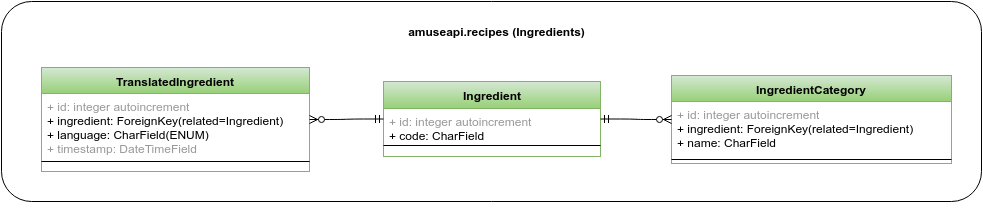

The diagram above was exported from draw.io. Its source (the exported page's mxGraphModel, read from the mxfile embedded in the PNG):
<mxGraphModel dx="880" dy="447" grid="1" gridSize="10" guides="1" tooltips="1" connect="1" arrows="1" fold="1" page="1" pageScale="1" pageWidth="826" pageHeight="1169" background="#ffffff" math="0" shadow="0">
  <root>
    <mxCell id="0" />
    <mxCell id="1" parent="0" />
    <mxCell id="29" value="" style="rounded=1;whiteSpace=wrap;html=1;fontSize=12;align=left;" vertex="1" parent="1">
      <mxGeometry y="330" width="980" height="200" as="geometry" />
    </mxCell>
    <mxCell id="9" value="Ingredient" style="swimlane;html=1;fontStyle=1;align=center;verticalAlign=top;childLayout=stackLayout;horizontal=1;startSize=27;horizontalStack=0;resizeParent=1;resizeLast=0;collapsible=1;marginBottom=0;swimlaneFillColor=#ffffff;fontSize=12;plain-green" vertex="1" parent="1">
      <mxGeometry x="382" y="410" width="217" height="75" as="geometry" />
    </mxCell>
    <mxCell id="10" value="&lt;div&gt;&lt;div&gt;&lt;font color=&quot;#999999&quot;&gt;+ id: integer autoincrement&lt;/font&gt;&lt;/div&gt;&lt;/div&gt;&lt;div&gt;+ code: CharField&lt;/div&gt;" style="text;html=1;strokeColor=none;fillColor=none;align=left;verticalAlign=top;spacingLeft=4;spacingRight=4;whiteSpace=wrap;overflow=hidden;rotatable=0;points=[[0,0.5],[1,0.5]];portConstraint=eastwest;" vertex="1" parent="9">
      <mxGeometry y="27" width="217" height="33" as="geometry" />
    </mxCell>
    <mxCell id="11" value="" style="line;html=1;strokeWidth=1;fillColor=none;align=left;verticalAlign=middle;spacingTop=-1;spacingLeft=3;spacingRight=3;rotatable=0;labelPosition=right;points=[];portConstraint=eastwest;" vertex="1" parent="9">
      <mxGeometry y="60" width="217" height="8" as="geometry" />
    </mxCell>
    <mxCell id="25" value="IngredientCategory" style="swimlane;html=1;fontStyle=1;align=center;verticalAlign=top;childLayout=stackLayout;horizontal=1;startSize=26;horizontalStack=0;resizeParent=1;resizeLast=0;collapsible=1;marginBottom=0;swimlaneFillColor=#ffffff;fontSize=12;plain-green" vertex="1" parent="1">
      <mxGeometry x="670" y="404" width="280" height="88" as="geometry" />
    </mxCell>
    <mxCell id="26" value="&lt;div&gt;&lt;span&gt;&lt;font color=&quot;#999999&quot;&gt;+ id: integer autoincrement&lt;/font&gt;&lt;/span&gt;&lt;/div&gt;&lt;div&gt;&lt;span&gt;+ ingredient:&amp;nbsp;&lt;/span&gt;&lt;span&gt;ForeignKey(related=Ingredient)&lt;/span&gt;&lt;/div&gt;&lt;div&gt;+ name: CharField&lt;/div&gt;&lt;div&gt;&lt;div&gt;&lt;br&gt;&lt;/div&gt;&lt;/div&gt;" style="text;html=1;strokeColor=none;fillColor=none;align=left;verticalAlign=top;spacingLeft=4;spacingRight=4;whiteSpace=wrap;overflow=hidden;rotatable=0;points=[[0,0.5],[1,0.5]];portConstraint=eastwest;" vertex="1" parent="25">
      <mxGeometry y="26" width="280" height="54" as="geometry" />
    </mxCell>
    <mxCell id="27" value="" style="line;html=1;strokeWidth=1;fillColor=none;align=left;verticalAlign=middle;spacingTop=-1;spacingLeft=3;spacingRight=3;rotatable=0;labelPosition=right;points=[];portConstraint=eastwest;" vertex="1" parent="25">
      <mxGeometry y="80" width="280" height="8" as="geometry" />
    </mxCell>
    <mxCell id="30" value="&lt;b&gt;amuseapi.recipes (Ingredients)&lt;/b&gt;" style="text;html=1;strokeColor=none;fillColor=none;align=center;verticalAlign=middle;whiteSpace=wrap;overflow=hidden;fontSize=12;" vertex="1" parent="1">
      <mxGeometry x="370" y="350" width="250" height="20" as="geometry" />
    </mxCell>
    <mxCell id="53" value="&lt;br class=&quot;Apple-interchange-newline&quot;&gt;" style="text;html=1;fontSize=12;" vertex="1" parent="1">
      <mxGeometry x="230" y="510" width="30" height="30" as="geometry" />
    </mxCell>
    <mxCell id="54" value="TranslatedIngredient" style="swimlane;html=1;fontStyle=1;align=center;verticalAlign=top;childLayout=stackLayout;horizontal=1;startSize=26;horizontalStack=0;resizeParent=1;resizeLast=0;collapsible=1;marginBottom=0;swimlaneFillColor=#ffffff;fontSize=12;plain-green" vertex="1" parent="1">
      <mxGeometry x="40" y="396" width="268" height="104" as="geometry" />
    </mxCell>
    <mxCell id="55" value="&lt;font color=&quot;#999999&quot;&gt;+ id: integer autoincrement&lt;/font&gt;&lt;div&gt;+ ingredient: ForeignKey(related=Ingredient)&lt;/div&gt;&lt;div&gt;+ language: CharField(ENUM)&lt;br&gt;&lt;div&gt;&lt;font color=&quot;#999999&quot;&gt;+ timestamp: DateTimeField&lt;/font&gt;&lt;/div&gt;&lt;div&gt;&lt;br&gt;&lt;/div&gt;&lt;div&gt;&lt;div&gt;&lt;br&gt;&lt;/div&gt;&lt;/div&gt;&lt;/div&gt;" style="text;html=1;strokeColor=none;fillColor=none;align=left;verticalAlign=top;spacingLeft=4;spacingRight=4;whiteSpace=wrap;overflow=hidden;rotatable=0;points=[[0,0.5],[1,0.5]];portConstraint=eastwest;" vertex="1" parent="54">
      <mxGeometry y="26" width="268" height="64" as="geometry" />
    </mxCell>
    <mxCell id="56" value="" style="line;html=1;strokeWidth=1;fillColor=none;align=left;verticalAlign=middle;spacingTop=-1;spacingLeft=3;spacingRight=3;rotatable=0;labelPosition=right;points=[];portConstraint=eastwest;" vertex="1" parent="54">
      <mxGeometry y="90" width="268" height="8" as="geometry" />
    </mxCell>
    <mxCell id="64" value="" style="edgeStyle=entityRelationEdgeStyle;html=1;endArrow=ERzeroToMany;startArrow=ERmandOne;fontSize=12;" edge="1" parent="1" source="9" target="54">
      <mxGeometry width="100" height="100" relative="1" as="geometry">
        <mxPoint x="412" y="469" as="sourcePoint" />
        <mxPoint x="270" y="323" as="targetPoint" />
      </mxGeometry>
    </mxCell>
    <mxCell id="67" value="" style="edgeStyle=entityRelationEdgeStyle;html=1;endArrow=ERzeroToMany;startArrow=ERmandOne;fontSize=12;" edge="1" parent="1" source="9" target="25">
      <mxGeometry width="100" height="100" relative="1" as="geometry">
        <mxPoint x="629" y="469" as="sourcePoint" />
        <mxPoint x="690" y="497.5" as="targetPoint" />
      </mxGeometry>
    </mxCell>
  </root>
</mxGraphModel>